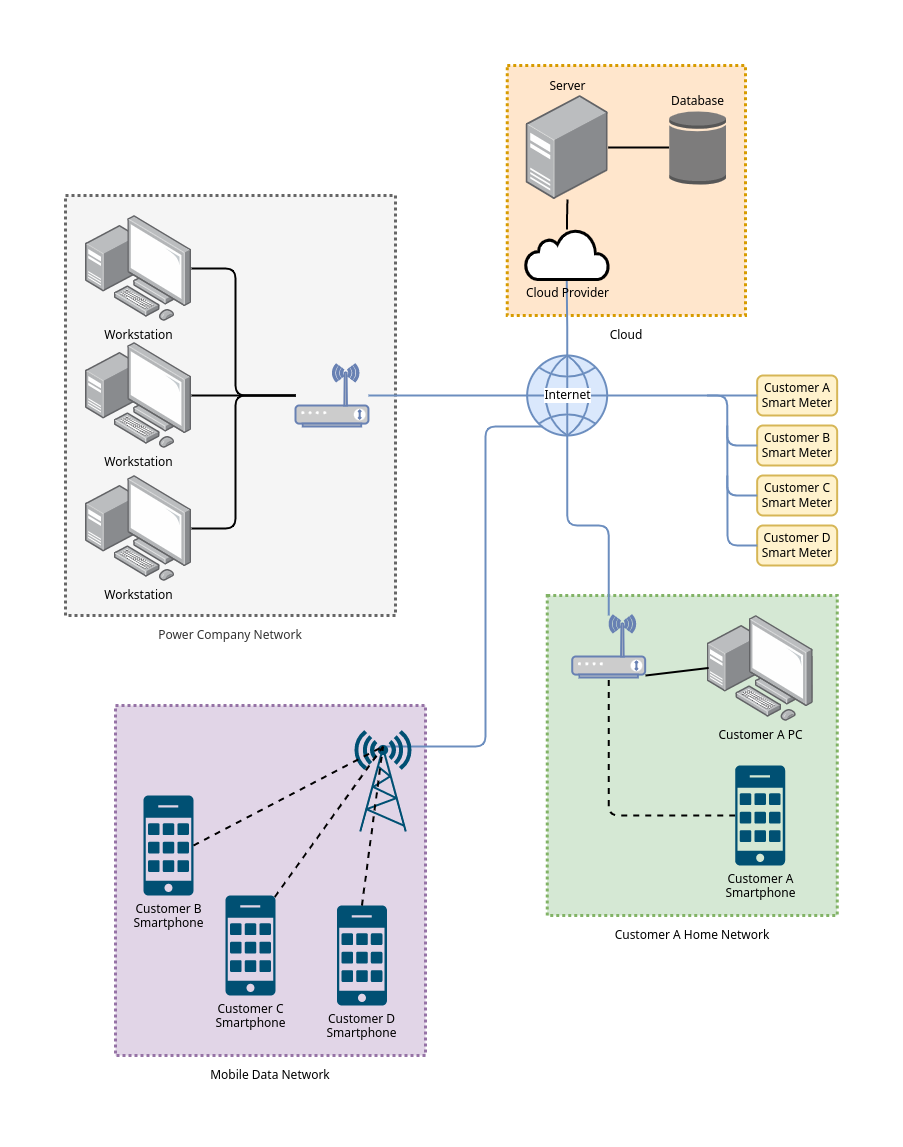

The diagram above was exported from draw.io. Its source (the exported page's mxGraphModel, read from the mxfile embedded in the PNG):
<mxGraphModel dx="1242" dy="766" grid="1" gridSize="10" guides="1" tooltips="1" connect="1" arrows="1" fold="1" page="1" pageScale="1" pageWidth="850" pageHeight="1100" math="0" shadow="0">
  <root>
    <mxCell id="0" />
    <mxCell id="1" parent="0" />
    <mxCell id="_Q2v9_YtROJv2qc_bGQ--91" value="Cloud" style="rounded=0;whiteSpace=wrap;html=1;fillStyle=solid;strokeWidth=3;fillColor=#ffe6cc;dashed=1;dashPattern=1 1;strokeColor=#d79b00;labelPosition=center;verticalLabelPosition=bottom;align=center;verticalAlign=top;spacingTop=6;labelBackgroundColor=none;" vertex="1" parent="1">
      <mxGeometry x="480.66" y="30" width="238.34" height="250" as="geometry" />
    </mxCell>
    <mxCell id="_Q2v9_YtROJv2qc_bGQ--88" value="Mobile Data Network" style="rounded=0;whiteSpace=wrap;html=1;fillStyle=solid;strokeWidth=3;fillColor=#e1d5e7;dashed=1;dashPattern=1 1;strokeColor=#9673a6;labelPosition=center;verticalLabelPosition=bottom;align=center;verticalAlign=top;spacingTop=6;" vertex="1" parent="1">
      <mxGeometry x="89" y="670" width="310" height="350" as="geometry" />
    </mxCell>
    <mxCell id="_Q2v9_YtROJv2qc_bGQ--64" value="Power Company Network" style="rounded=0;whiteSpace=wrap;html=1;fillStyle=solid;strokeWidth=3;fontColor=#333333;fillColor=#f5f5f5;dashed=1;dashPattern=1 1;strokeColor=#666666;labelPosition=center;verticalLabelPosition=bottom;align=center;verticalAlign=top;spacingTop=6;" vertex="1" parent="1">
      <mxGeometry x="39" y="160" width="330" height="420" as="geometry" />
    </mxCell>
    <mxCell id="_Q2v9_YtROJv2qc_bGQ--12" value="Customer A&lt;br&gt;Smart Meter" style="rounded=1;whiteSpace=wrap;html=1;strokeWidth=2;fillColor=#fff2cc;strokeColor=#d6b656;" vertex="1" parent="1">
      <mxGeometry x="730.66" y="340" width="80" height="40" as="geometry" />
    </mxCell>
    <mxCell id="_Q2v9_YtROJv2qc_bGQ--26" style="edgeStyle=orthogonalEdgeStyle;rounded=1;orthogonalLoop=1;jettySize=auto;html=1;strokeWidth=2;endArrow=none;endFill=0;entryX=0;entryY=0.5;entryDx=0;entryDy=0;fillColor=#dae8fc;strokeColor=#6c8ebf;" edge="1" parent="1" source="_Q2v9_YtROJv2qc_bGQ--16" target="_Q2v9_YtROJv2qc_bGQ--12">
      <mxGeometry relative="1" as="geometry">
        <mxPoint x="650.66" y="330" as="targetPoint" />
      </mxGeometry>
    </mxCell>
    <mxCell id="_Q2v9_YtROJv2qc_bGQ--38" style="edgeStyle=orthogonalEdgeStyle;rounded=1;orthogonalLoop=1;jettySize=auto;html=1;entryX=0.496;entryY=1.011;entryDx=0;entryDy=0;entryPerimeter=0;strokeWidth=2;endArrow=none;endFill=0;fillColor=#dae8fc;strokeColor=#6c8ebf;" edge="1" parent="1" source="_Q2v9_YtROJv2qc_bGQ--16" target="_Q2v9_YtROJv2qc_bGQ--36">
      <mxGeometry relative="1" as="geometry" />
    </mxCell>
    <mxCell id="_Q2v9_YtROJv2qc_bGQ--50" style="edgeStyle=orthogonalEdgeStyle;rounded=1;orthogonalLoop=1;jettySize=auto;html=1;strokeWidth=2;fontColor=#000000;endArrow=none;endFill=0;fillColor=#dae8fc;strokeColor=#6c8ebf;" edge="1" parent="1" source="_Q2v9_YtROJv2qc_bGQ--16" target="_Q2v9_YtROJv2qc_bGQ--49">
      <mxGeometry relative="1" as="geometry" />
    </mxCell>
    <mxCell id="_Q2v9_YtROJv2qc_bGQ--16" value="Internet" style="html=1;verticalLabelPosition=middle;align=center;labelBackgroundColor=#ffffff;verticalAlign=middle;strokeWidth=2;strokeColor=#6c8ebf;shadow=0;dashed=0;shape=mxgraph.ios7.icons.globe;fillColor=#dae8fc;labelPosition=center;labelBorderColor=none;" vertex="1" parent="1">
      <mxGeometry x="500.65999999999997" y="320" width="80" height="80" as="geometry" />
    </mxCell>
    <mxCell id="_Q2v9_YtROJv2qc_bGQ--21" value="Customer B&lt;br&gt;Smart Meter" style="rounded=1;whiteSpace=wrap;html=1;strokeWidth=2;fillColor=#fff2cc;strokeColor=#d6b656;" vertex="1" parent="1">
      <mxGeometry x="730.66" y="390" width="80" height="40" as="geometry" />
    </mxCell>
    <mxCell id="_Q2v9_YtROJv2qc_bGQ--22" value="Customer C&lt;br&gt;Smart Meter" style="rounded=1;whiteSpace=wrap;html=1;strokeWidth=2;fillColor=#fff2cc;strokeColor=#d6b656;" vertex="1" parent="1">
      <mxGeometry x="730.66" y="440" width="80" height="40" as="geometry" />
    </mxCell>
    <mxCell id="_Q2v9_YtROJv2qc_bGQ--23" value="Customer D&lt;br&gt;Smart Meter" style="rounded=1;whiteSpace=wrap;html=1;strokeWidth=2;fillColor=#fff2cc;strokeColor=#d6b656;" vertex="1" parent="1">
      <mxGeometry x="730.66" y="490" width="80" height="40" as="geometry" />
    </mxCell>
    <mxCell id="_Q2v9_YtROJv2qc_bGQ--27" value="" style="endArrow=none;html=1;rounded=1;strokeWidth=2;exitX=0;exitY=0.5;exitDx=0;exitDy=0;fillColor=#dae8fc;strokeColor=#6c8ebf;" edge="1" parent="1" source="_Q2v9_YtROJv2qc_bGQ--23">
      <mxGeometry width="50" height="50" relative="1" as="geometry">
        <mxPoint x="730.6599999999999" y="560" as="sourcePoint" />
        <mxPoint x="680.66" y="360" as="targetPoint" />
        <Array as="points">
          <mxPoint x="701" y="510" />
          <mxPoint x="700.66" y="360" />
        </Array>
      </mxGeometry>
    </mxCell>
    <mxCell id="_Q2v9_YtROJv2qc_bGQ--29" value="" style="endArrow=none;html=1;rounded=1;strokeWidth=2;entryX=0;entryY=0.5;entryDx=0;entryDy=0;fillColor=#dae8fc;strokeColor=#6c8ebf;" edge="1" parent="1" target="_Q2v9_YtROJv2qc_bGQ--22">
      <mxGeometry width="50" height="50" relative="1" as="geometry">
        <mxPoint x="700.66" y="440" as="sourcePoint" />
        <mxPoint x="730.66" y="460" as="targetPoint" />
        <Array as="points">
          <mxPoint x="700.66" y="460" />
        </Array>
      </mxGeometry>
    </mxCell>
    <mxCell id="_Q2v9_YtROJv2qc_bGQ--30" value="" style="endArrow=none;html=1;rounded=1;strokeWidth=2;entryX=0;entryY=0.5;entryDx=0;entryDy=0;fillColor=#dae8fc;strokeColor=#6c8ebf;" edge="1" parent="1" target="_Q2v9_YtROJv2qc_bGQ--21">
      <mxGeometry width="50" height="50" relative="1" as="geometry">
        <mxPoint x="700.66" y="390" as="sourcePoint" />
        <mxPoint x="730.66" y="410" as="targetPoint" />
        <Array as="points">
          <mxPoint x="700.66" y="410" />
        </Array>
      </mxGeometry>
    </mxCell>
    <mxCell id="_Q2v9_YtROJv2qc_bGQ--46" style="edgeStyle=orthogonalEdgeStyle;rounded=1;orthogonalLoop=1;jettySize=auto;html=1;entryX=0;entryY=0.5;entryDx=0;entryDy=0;entryPerimeter=0;strokeWidth=2;endArrow=none;endFill=0;labelBackgroundColor=none;" edge="1" parent="1" source="_Q2v9_YtROJv2qc_bGQ--31" target="_Q2v9_YtROJv2qc_bGQ--45">
      <mxGeometry relative="1" as="geometry" />
    </mxCell>
    <mxCell id="_Q2v9_YtROJv2qc_bGQ--31" value="Server" style="points=[];aspect=fixed;html=1;align=center;shadow=0;dashed=0;image;image=img/lib/allied_telesis/computer_and_terminals/Server_Desktop.svg;strokeWidth=2;labelPosition=center;verticalLabelPosition=top;verticalAlign=bottom;labelBackgroundColor=none;" vertex="1" parent="1">
      <mxGeometry x="499.64" y="60" width="82.04" height="104" as="geometry" />
    </mxCell>
    <mxCell id="_Q2v9_YtROJv2qc_bGQ--39" style="edgeStyle=orthogonalEdgeStyle;rounded=1;orthogonalLoop=1;jettySize=auto;html=1;entryX=0.505;entryY=0.999;entryDx=0;entryDy=0;entryPerimeter=0;strokeWidth=2;endArrow=none;endFill=0;labelBackgroundColor=none;" edge="1" parent="1" source="_Q2v9_YtROJv2qc_bGQ--36" target="_Q2v9_YtROJv2qc_bGQ--31">
      <mxGeometry relative="1" as="geometry" />
    </mxCell>
    <mxCell id="_Q2v9_YtROJv2qc_bGQ--36" value="Cloud Provider" style="html=1;verticalLabelPosition=bottom;align=center;labelBackgroundColor=none;verticalAlign=top;strokeWidth=3;shadow=0;dashed=0;shape=mxgraph.ios7.icons.cloud;" vertex="1" parent="1">
      <mxGeometry x="499" y="194" width="83.33" height="50" as="geometry" />
    </mxCell>
    <mxCell id="_Q2v9_YtROJv2qc_bGQ--45" value="Database" style="outlineConnect=0;dashed=0;verticalLabelPosition=top;verticalAlign=bottom;align=center;html=1;shape=mxgraph.aws3.generic_database;fillColor=#7D7C7C;gradientColor=none;fillStyle=solid;strokeWidth=3;labelPosition=center;labelBackgroundColor=none;" vertex="1" parent="1">
      <mxGeometry x="642.64" y="74.88" width="56.98" height="74.25" as="geometry" />
    </mxCell>
    <mxCell id="_Q2v9_YtROJv2qc_bGQ--47" value="Workstation" style="points=[];aspect=fixed;html=1;align=center;shadow=0;dashed=0;image;image=img/lib/allied_telesis/computer_and_terminals/Personal_Computer_with_Server.svg;fillStyle=solid;strokeWidth=3;labelBackgroundColor=none;" vertex="1" parent="1">
      <mxGeometry x="59" y="307" width="106" height="106" as="geometry" />
    </mxCell>
    <mxCell id="_Q2v9_YtROJv2qc_bGQ--52" value="" style="edgeStyle=orthogonalEdgeStyle;rounded=1;orthogonalLoop=1;jettySize=auto;html=1;strokeWidth=2;fontColor=#000000;endArrow=none;endFill=0;" edge="1" parent="1" source="_Q2v9_YtROJv2qc_bGQ--49" target="_Q2v9_YtROJv2qc_bGQ--47">
      <mxGeometry relative="1" as="geometry" />
    </mxCell>
    <mxCell id="_Q2v9_YtROJv2qc_bGQ--49" value="" style="fontColor=#000000;verticalAlign=top;verticalLabelPosition=bottom;labelPosition=center;align=center;html=1;outlineConnect=0;fillColor=#CCCCCC;strokeColor=#6881B3;gradientColor=none;gradientDirection=north;strokeWidth=2;shape=mxgraph.networks.wireless_modem;fillStyle=solid;" vertex="1" parent="1">
      <mxGeometry x="269" y="329" width="72.94" height="62" as="geometry" />
    </mxCell>
    <mxCell id="_Q2v9_YtROJv2qc_bGQ--54" style="edgeStyle=orthogonalEdgeStyle;rounded=1;orthogonalLoop=1;jettySize=auto;html=1;strokeWidth=2;fontColor=#000000;endArrow=none;endFill=0;" edge="1" parent="1" source="_Q2v9_YtROJv2qc_bGQ--53">
      <mxGeometry relative="1" as="geometry">
        <mxPoint x="269" y="360" as="targetPoint" />
        <Array as="points">
          <mxPoint x="209" y="493" />
          <mxPoint x="209" y="360" />
        </Array>
      </mxGeometry>
    </mxCell>
    <mxCell id="_Q2v9_YtROJv2qc_bGQ--53" value="Workstation" style="points=[];aspect=fixed;html=1;align=center;shadow=0;dashed=0;image;image=img/lib/allied_telesis/computer_and_terminals/Personal_Computer_with_Server.svg;fillStyle=solid;strokeWidth=3;labelBackgroundColor=none;" vertex="1" parent="1">
      <mxGeometry x="59" y="440" width="106" height="106" as="geometry" />
    </mxCell>
    <mxCell id="_Q2v9_YtROJv2qc_bGQ--56" style="edgeStyle=orthogonalEdgeStyle;rounded=1;orthogonalLoop=1;jettySize=auto;html=1;strokeWidth=2;fontColor=#000000;endArrow=none;endFill=0;" edge="1" parent="1" source="_Q2v9_YtROJv2qc_bGQ--55">
      <mxGeometry relative="1" as="geometry">
        <mxPoint x="269" y="360" as="targetPoint" />
        <Array as="points">
          <mxPoint x="209" y="233" />
          <mxPoint x="209" y="360" />
        </Array>
      </mxGeometry>
    </mxCell>
    <mxCell id="_Q2v9_YtROJv2qc_bGQ--55" value="Workstation" style="points=[];aspect=fixed;html=1;align=center;shadow=0;dashed=0;image;image=img/lib/allied_telesis/computer_and_terminals/Personal_Computer_with_Server.svg;fillStyle=solid;strokeWidth=3;labelBackgroundColor=none;" vertex="1" parent="1">
      <mxGeometry x="59" y="180" width="106" height="106" as="geometry" />
    </mxCell>
    <mxCell id="_Q2v9_YtROJv2qc_bGQ--65" value="Customer A Home Network" style="rounded=0;whiteSpace=wrap;html=1;fillStyle=solid;strokeWidth=3;fillColor=#d5e8d4;dashed=1;dashPattern=1 1;strokeColor=#82b366;labelPosition=center;verticalLabelPosition=bottom;align=center;verticalAlign=top;spacingTop=6;" vertex="1" parent="1">
      <mxGeometry x="520.66" y="560" width="290" height="320" as="geometry" />
    </mxCell>
    <mxCell id="_Q2v9_YtROJv2qc_bGQ--78" style="edgeStyle=orthogonalEdgeStyle;rounded=1;orthogonalLoop=1;jettySize=auto;html=1;labelBackgroundColor=default;strokeWidth=2;fontColor=#000000;endArrow=none;endFill=0;fillColor=#dae8fc;strokeColor=#6c8ebf;" edge="1" parent="1" source="_Q2v9_YtROJv2qc_bGQ--66" target="_Q2v9_YtROJv2qc_bGQ--16">
      <mxGeometry relative="1" as="geometry" />
    </mxCell>
    <mxCell id="_Q2v9_YtROJv2qc_bGQ--66" value="" style="fontColor=#000000;verticalAlign=top;verticalLabelPosition=bottom;labelPosition=center;align=center;html=1;outlineConnect=0;fillColor=#CCCCCC;strokeColor=#6881B3;gradientColor=none;gradientDirection=north;strokeWidth=2;shape=mxgraph.networks.wireless_modem;fillStyle=solid;" vertex="1" parent="1">
      <mxGeometry x="545.7199999999999" y="580" width="72.94" height="62" as="geometry" />
    </mxCell>
    <mxCell id="_Q2v9_YtROJv2qc_bGQ--67" value="Customer A PC" style="points=[];aspect=fixed;html=1;align=center;shadow=0;dashed=0;image;image=img/lib/allied_telesis/computer_and_terminals/Personal_Computer_with_Server.svg;fillStyle=solid;strokeWidth=3;labelBackgroundColor=none;" vertex="1" parent="1">
      <mxGeometry x="680.66" y="580" width="106" height="106" as="geometry" />
    </mxCell>
    <mxCell id="_Q2v9_YtROJv2qc_bGQ--77" style="edgeStyle=orthogonalEdgeStyle;rounded=1;orthogonalLoop=1;jettySize=auto;html=1;labelBackgroundColor=default;strokeWidth=2;fontColor=#000000;endArrow=none;endFill=0;dashed=1;" edge="1" parent="1" source="_Q2v9_YtROJv2qc_bGQ--72" target="_Q2v9_YtROJv2qc_bGQ--66">
      <mxGeometry relative="1" as="geometry" />
    </mxCell>
    <mxCell id="_Q2v9_YtROJv2qc_bGQ--72" value="Customer A&lt;br&gt;Smartphone" style="sketch=0;points=[[0.015,0.015,0],[0.985,0.015,0],[0.985,0.985,0],[0.015,0.985,0],[0.25,0,0],[0.5,0,0],[0.75,0,0],[1,0.25,0],[1,0.5,0],[1,0.75,0],[0.75,1,0],[0.5,1,0],[0.25,1,0],[0,0.75,0],[0,0.5,0],[0,0.25,0]];verticalLabelPosition=bottom;html=1;verticalAlign=top;aspect=fixed;align=center;pointerEvents=1;shape=mxgraph.cisco19.cell_phone;fillColor=#005073;strokeColor=none;dashed=1;dashPattern=1 1;fillStyle=auto;strokeWidth=3;fontColor=#000000;labelBackgroundColor=none;" vertex="1" parent="1">
      <mxGeometry x="708.66" y="730" width="50" height="100" as="geometry" />
    </mxCell>
    <mxCell id="_Q2v9_YtROJv2qc_bGQ--79" value="Customer B&lt;br&gt;Smartphone" style="sketch=0;points=[[0.015,0.015,0],[0.985,0.015,0],[0.985,0.985,0],[0.015,0.985,0],[0.25,0,0],[0.5,0,0],[0.75,0,0],[1,0.25,0],[1,0.5,0],[1,0.75,0],[0.75,1,0],[0.5,1,0],[0.25,1,0],[0,0.75,0],[0,0.5,0],[0,0.25,0]];verticalLabelPosition=bottom;html=1;verticalAlign=top;aspect=fixed;align=center;pointerEvents=1;shape=mxgraph.cisco19.cell_phone;fillColor=#005073;strokeColor=none;dashed=1;dashPattern=1 1;fillStyle=auto;strokeWidth=3;fontColor=#000000;labelBackgroundColor=none;" vertex="1" parent="1">
      <mxGeometry x="117" y="760" width="50" height="100" as="geometry" />
    </mxCell>
    <mxCell id="_Q2v9_YtROJv2qc_bGQ--90" style="edgeStyle=orthogonalEdgeStyle;rounded=1;orthogonalLoop=1;jettySize=auto;html=1;entryX=0.188;entryY=0.888;entryDx=0;entryDy=0;entryPerimeter=0;labelBackgroundColor=default;strokeWidth=2;fontColor=#000000;endArrow=none;endFill=0;exitX=0.5;exitY=0.15;exitDx=0;exitDy=0;exitPerimeter=0;fillColor=#dae8fc;strokeColor=#6c8ebf;" edge="1" parent="1" source="_Q2v9_YtROJv2qc_bGQ--80" target="_Q2v9_YtROJv2qc_bGQ--16">
      <mxGeometry relative="1" as="geometry">
        <Array as="points">
          <mxPoint x="459" y="711" />
          <mxPoint x="459" y="391" />
        </Array>
      </mxGeometry>
    </mxCell>
    <mxCell id="_Q2v9_YtROJv2qc_bGQ--80" value="" style="fontColor=#0066CC;verticalAlign=top;verticalLabelPosition=bottom;labelPosition=center;align=center;html=1;outlineConnect=0;fillColor=#005073;strokeColor=#005073;gradientColor=none;gradientDirection=north;strokeWidth=2;shape=mxgraph.networks.radio_tower;labelBackgroundColor=none;labelBorderColor=none;fillStyle=auto;" vertex="1" parent="1">
      <mxGeometry x="329" y="696" width="55" height="100" as="geometry" />
    </mxCell>
    <mxCell id="_Q2v9_YtROJv2qc_bGQ--81" value="" style="endArrow=none;dashed=1;html=1;rounded=1;labelBackgroundColor=default;strokeWidth=2;fontColor=#000000;entryX=0.5;entryY=0.15;entryDx=0;entryDy=0;entryPerimeter=0;exitX=1;exitY=0.5;exitDx=0;exitDy=0;exitPerimeter=0;" edge="1" parent="1" source="_Q2v9_YtROJv2qc_bGQ--79" target="_Q2v9_YtROJv2qc_bGQ--80">
      <mxGeometry width="50" height="50" relative="1" as="geometry">
        <mxPoint x="249" y="740" as="sourcePoint" />
        <mxPoint x="299" y="690" as="targetPoint" />
      </mxGeometry>
    </mxCell>
    <mxCell id="_Q2v9_YtROJv2qc_bGQ--82" value="Customer C&lt;br&gt;Smartphone" style="sketch=0;points=[[0.015,0.015,0],[0.985,0.015,0],[0.985,0.985,0],[0.015,0.985,0],[0.25,0,0],[0.5,0,0],[0.75,0,0],[1,0.25,0],[1,0.5,0],[1,0.75,0],[0.75,1,0],[0.5,1,0],[0.25,1,0],[0,0.75,0],[0,0.5,0],[0,0.25,0]];verticalLabelPosition=bottom;html=1;verticalAlign=top;aspect=fixed;align=center;pointerEvents=1;shape=mxgraph.cisco19.cell_phone;fillColor=#005073;strokeColor=none;dashed=1;dashPattern=1 1;fillStyle=auto;strokeWidth=3;fontColor=#000000;labelBackgroundColor=none;" vertex="1" parent="1">
      <mxGeometry x="199" y="860" width="50" height="100" as="geometry" />
    </mxCell>
    <mxCell id="_Q2v9_YtROJv2qc_bGQ--83" value="" style="endArrow=none;dashed=1;html=1;rounded=1;labelBackgroundColor=default;strokeWidth=2;fontColor=#000000;entryX=0.5;entryY=0.15;entryDx=0;entryDy=0;entryPerimeter=0;exitX=0.985;exitY=0.015;exitDx=0;exitDy=0;exitPerimeter=0;" edge="1" parent="1" source="_Q2v9_YtROJv2qc_bGQ--82" target="_Q2v9_YtROJv2qc_bGQ--80">
      <mxGeometry width="50" height="50" relative="1" as="geometry">
        <mxPoint x="177" y="820.0000000000002" as="sourcePoint" />
        <mxPoint x="366.5" y="721" as="targetPoint" />
      </mxGeometry>
    </mxCell>
    <mxCell id="_Q2v9_YtROJv2qc_bGQ--84" value="Customer D&lt;br&gt;Smartphone" style="sketch=0;points=[[0.015,0.015,0],[0.985,0.015,0],[0.985,0.985,0],[0.015,0.985,0],[0.25,0,0],[0.5,0,0],[0.75,0,0],[1,0.25,0],[1,0.5,0],[1,0.75,0],[0.75,1,0],[0.5,1,0],[0.25,1,0],[0,0.75,0],[0,0.5,0],[0,0.25,0]];verticalLabelPosition=bottom;html=1;verticalAlign=top;aspect=fixed;align=center;pointerEvents=1;shape=mxgraph.cisco19.cell_phone;fillColor=#005073;strokeColor=none;dashed=1;dashPattern=1 1;fillStyle=auto;strokeWidth=3;fontColor=#000000;labelBackgroundColor=none;" vertex="1" parent="1">
      <mxGeometry x="310.47" y="870" width="50" height="100" as="geometry" />
    </mxCell>
    <mxCell id="_Q2v9_YtROJv2qc_bGQ--85" value="" style="endArrow=none;dashed=1;html=1;rounded=1;labelBackgroundColor=default;strokeWidth=2;fontColor=#000000;entryX=0.5;entryY=0.15;entryDx=0;entryDy=0;entryPerimeter=0;exitX=0.5;exitY=0;exitDx=0;exitDy=0;exitPerimeter=0;" edge="1" parent="1" source="_Q2v9_YtROJv2qc_bGQ--84" target="_Q2v9_YtROJv2qc_bGQ--80">
      <mxGeometry width="50" height="50" relative="1" as="geometry">
        <mxPoint x="258.2500000000001" y="871.5" as="sourcePoint" />
        <mxPoint x="366.5" y="721" as="targetPoint" />
      </mxGeometry>
    </mxCell>
    <mxCell id="_Q2v9_YtROJv2qc_bGQ--87" value="" style="endArrow=none;html=1;rounded=1;labelBackgroundColor=default;strokeWidth=2;fontColor=#000000;entryX=1.005;entryY=0.968;entryDx=0;entryDy=0;entryPerimeter=0;exitX=0.014;exitY=0.495;exitDx=0;exitDy=0;exitPerimeter=0;" edge="1" parent="1" source="_Q2v9_YtROJv2qc_bGQ--67" target="_Q2v9_YtROJv2qc_bGQ--66">
      <mxGeometry width="50" height="50" relative="1" as="geometry">
        <mxPoint x="589" y="720" as="sourcePoint" />
        <mxPoint x="639" y="670" as="targetPoint" />
      </mxGeometry>
    </mxCell>
  </root>
</mxGraphModel>